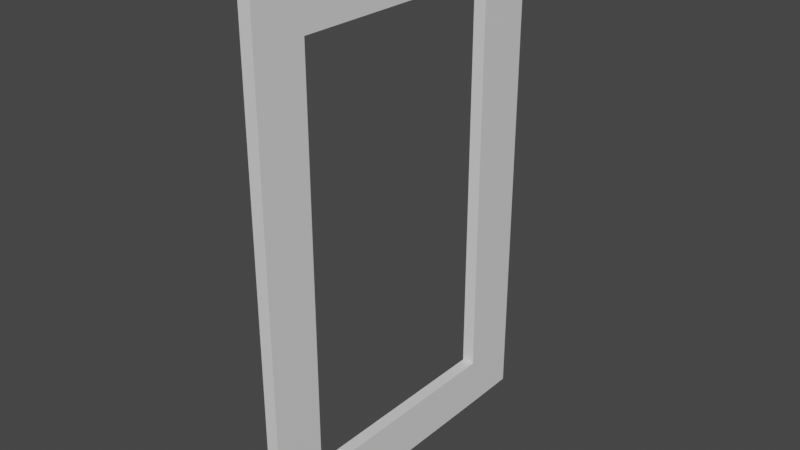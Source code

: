 # Source: PortalOutline.blend  (saved by Blender 3.3.6; exported with 4.5.12 LTS)
import bpy
from mathutils import Matrix  # noqa: F401  (used for matrix-valued properties, if any)

bpy.ops.wm.read_factory_settings(use_empty=True)
scene = bpy.context.scene
scene.name = 'Scene'

# ---- collections
col_collection = bpy.data.collections.new('Collection'); scene.collection.children.link(col_collection)

# ---- materials (node trees are filled in below, after node groups)
mat_material = bpy.data.materials.new('Material')
mat_material.alpha_threshold = 0.0
mat_material.use_transparent_shadow = False
mat_material.roughness = 0.5
mat_material.line_color = (0.0, 0.0, 0.0, 1.0)

# ---- material node trees
mat_material.use_nodes = True; mat_material.node_tree.nodes.clear()
_N = mat_material.node_tree.nodes; _L = mat_material.node_tree.links
n0 = _N.new('ShaderNodeOutputMaterial'); n0.name = 'Material Output'; n0.location = (300, 300)
n1 = _N.new('ShaderNodeBsdfPrincipled'); n1.name = 'Principled BSDF'; n1.location = (10, 300)
n1.distribution = 'GGX'
n1.subsurface_method = 'RANDOM_WALK_SKIN'
n1.inputs[3].default_value = 1.45
n1.inputs[27].default_value = (0.0, 0.0, 0.0, 1.0)
n1.inputs[28].default_value = 1.0
_L.new(n1.outputs[0], n0.inputs[0])
n0.is_active_output = True

# ---- world
world_world = bpy.data.worlds.new('World'); scene.world = world_world
world_world.use_nodes = True; world_world.node_tree.nodes.clear()
_N = world_world.node_tree.nodes; _L = world_world.node_tree.links
n0 = _N.new('ShaderNodeOutputWorld'); n0.name = 'World Output'; n0.location = (300, 300)
n1 = _N.new('ShaderNodeBackground'); n1.name = 'Background'; n1.location = (10, 300)
n1.inputs[0].default_value = (0.05088, 0.05088, 0.05088, 1.0)
_L.new(n1.outputs[0], n0.inputs[0])
n0.is_active_output = True
world_world.color = (0.05088, 0.05088, 0.05088)
world_world.use_sun_shadow = False
world_world.sun_shadow_jitter_overblur = 0.0

# ---- meshes
me_cube = bpy.data.meshes.new('Cube')
me_cube.from_pydata([(1.0, 1.0, 1.0), (1.0, 1.0, -1.0), (1.0, -8.057, 1.0), (1.0, -8.057, -1.0), (-1.0, 1.0, 1.0), (-1.0, 1.0, -1.0), (-1.0, -8.057, 1.0), (-1.0, -8.057, -1.0), (-1.0, -10.1, -1.0), (-1.0, -10.1, 1.0), (1.0, -10.1, 1.0), (1.0, -10.1, -1.0), (1.0, 3.295, -1.0), (-1.0, 3.295, -1.0), (1.0, 3.295, 1.0), (-1.0, 3.295, 1.0), (1.0, 1.0, -17.18), (-1.0, 1.0, -17.18), (1.0, 3.295, -17.18), (-1.0, 3.295, -17.18), (-1.0, -8.057, -17.16), (1.0, -8.057, -17.16), (-1.0, -10.1, -17.16), (1.0, -10.1, -17.16), (0.9987, 1.004, -17.18), (0.9987, 1.004, -19.18), (0.9987, -8.062, -17.15), (0.9987, -8.062, -19.15), (-0.9995, 1.004, -17.19), (-0.9995, 1.004, -19.19), (-0.9995, -8.062, -17.16), (-0.9995, -8.062, -19.16), (-0.9995, -10.1, -19.16), (-0.9995, -10.1, -17.16), (0.9987, -10.1, -17.16), (0.9987, -10.1, -19.16), (0.9865, 3.298, -19.17), (-0.9982, 3.295, -19.19), (0.9865, 3.298, -17.17), (-0.9982, 3.295, -17.19)], [], [(0, 4, 6, 2), (6, 7, 8, 9), (7, 6, 4, 5), (5, 1, 3, 7), (1, 0, 2, 3), (5, 4, 15, 13), (11, 10, 9, 8), (2, 6, 9, 10), (13, 15, 14, 12), (13, 12, 18, 19), (4, 0, 14, 15), (5, 13, 19, 17), (1, 5, 17, 16), (8, 7, 20, 22), (7, 3, 21, 20), (11, 8, 22, 23), (24, 28, 30, 26), (30, 31, 32, 33), (31, 30, 28, 29), (29, 25, 27, 31), (25, 24, 26, 27), (29, 28, 39, 37), (35, 34, 33, 32), (37, 39, 38, 36), (27, 35, 32, 31), (29, 37, 36, 25), (1, 16, 24, 25, 36, 38, 18, 12, 14, 0), (3, 2, 10, 11, 23, 34, 35, 27, 26, 21)])
_uv = me_cube.uv_layers.new(name='UVMap')
_uv.uv.foreach_set('vector', [0.625, 0.5, 0.875, 0.5, 0.875, 0.75, 0.625, 0.75, 0.625, 0.0, 0.375, 0.0, 0.375, 0.0, 0.625, 0.0, 0.375, 0.0, 0.625, 0.0, 0.625, 0.25, 0.375, 0.25, 0.125, 0.5, 0.375, 0.5, 0.375, 0.75, 0.125, 0.75, 0.375, 0.5, 0.625, 0.5, 0.625, 0.75, 0.375, 0.75, 0.375, 0.25, 0.625, 0.25, 0.625, 0.25, 0.375, 0.25, 0.375, 0.75, 0.625, 0.75, 0.625, 1.0, 0.375, 1.0, 0.625, 0.75, 0.875, 0.75, 0.875, 0.75, 0.625, 0.75, 0.375, 0.25, 0.625, 0.25, 0.625, 0.5, 0.375, 0.5, 0.375, 0.25, 0.375, 0.5, 0.375, 0.5, 0.375, 0.25, 0.875, 0.5, 0.625, 0.5, 0.625, 0.5, 0.875, 0.5, 0.375, 0.25, 0.375, 0.25, 0.375, 0.25, 0.375, 0.25, 0.375, 0.5, 0.125, 0.5, 0.125, 0.5, 0.375, 0.5, 0.375, 0.0, 0.375, 0.0, 0.375, 0.0, 0.375, 0.0, 0.125, 0.75, 0.375, 0.75, 0.375, 0.75, 0.125, 0.75, 0.375, 0.75, 0.375, 1.0, 0.375, 1.0, 0.375, 0.75, 0.625, 0.5, 0.875, 0.5, 0.875, 0.75, 0.625, 0.75, 0.625, 0.0, 0.375, 0.0, 0.375, 0.0, 0.625, 0.0, 0.375, 0.0, 0.625, 0.0, 0.625, 0.25, 0.375, 0.25, 0.125, 0.5, 0.375, 0.5, 0.375, 0.75, 0.125, 0.75, 0.375, 0.5, 0.625, 0.5, 0.625, 0.75, 0.375, 0.75, 0.375, 0.25, 0.625, 0.25, 0.625, 0.25, 0.375, 0.25, 0.375, 0.75, 0.625, 0.75, 0.625, 1.0, 0.375, 1.0, 0.375, 0.25, 0.625, 0.25, 0.625, 0.5, 0.375, 0.5, 0.375, 0.75, 0.375, 0.75, 0.375, 1.0, 0.375, 0.0, 0.375, 0.25, 0.375, 0.25, 0.375, 0.5, 0.375, 0.5, 0.375, 0.5, 0.375, 0.5, 0.625, 0.5, 0.375, 0.5, 0.375, 0.5, 0.625, 0.5, 0.375, 0.5, 0.375, 0.5, 0.625, 0.5, 0.625, 0.5, 0.375, 0.75, 0.625, 0.75, 0.625, 0.75, 0.375, 0.75, 0.375, 0.75, 0.625, 0.75, 0.375, 0.75, 0.375, 0.75, 0.625, 0.75, 0.375, 0.75])
me_cube.materials.append(mat_material)
me_cube.use_mirror_vertex_groups = False
me_cube.update()

# ---- objects
ob_cube = bpy.data.objects.new('Cube', me_cube)

# ---- transforms, parenting, visibility, modifiers, constraints
ob_cube.location = (0.0, 0.0, 0.0)
ob_cube.scale = (0.04621, 0.1857, 0.1857)
ob_cube.lock_rotations_4d = False
ob_cube.empty_display_type = 'ARROWS'
ob_cube.lineart.crease_threshold = 0.0

# ---- collection membership
col_collection.objects.link(ob_cube)

# ---- scene / render settings (as saved in the file)
scene.frame_start = 1; scene.frame_end = 250; scene.frame_set(1)
scene.render.engine = 'BLENDER_EEVEE_NEXT'
scene.cycles.sampling_pattern = 'TABULATED_SOBOL'
scene.cycles.use_light_tree = False
scene.view_settings.view_transform = 'Filmic'
bpy.context.view_layer.update()

# ---- added for rendering (the .blend has no active camera and no usable light): camera, sun
cam_auto = bpy.data.cameras.new('AutoCamera')
cam_auto.lens = 50.0
cam_auto.sensor_width = 36.0
cam_auto.clip_end = 1000.0
ob_auto_camera = bpy.data.objects.new('AutoCamera', cam_auto)
scene.collection.objects.link(ob_auto_camera)
ob_auto_camera.location = (4.16484, -5.62964, 1.64262)
ob_auto_camera.rotation_euler = (1.09748, -7.21219e-08, 0.694738)
scene.camera = ob_auto_camera
light_auto_sun = bpy.data.lights.new('AutoSun', 'SUN')
light_auto_sun.energy = 3.0
light_auto_sun.angle = 0.0523599
ob_auto_sun = bpy.data.objects.new('AutoSun', light_auto_sun)
scene.collection.objects.link(ob_auto_sun)
ob_auto_sun.rotation_euler = (0.872665, 0.174533, 0.523599)
bpy.context.view_layer.update()
